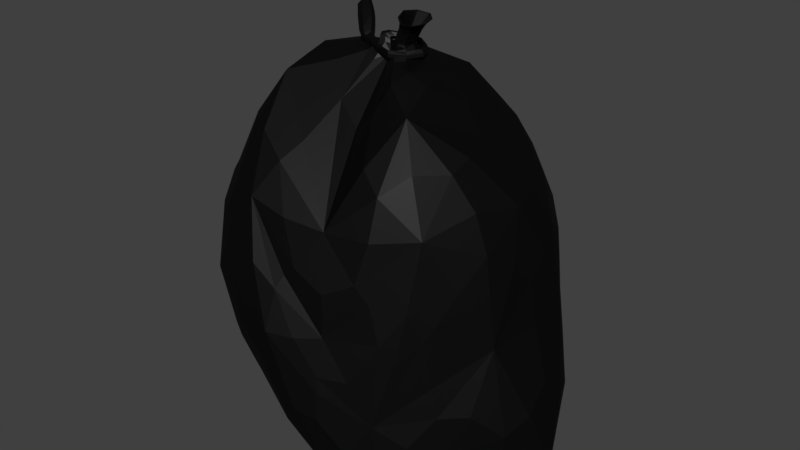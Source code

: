 # Source: uploads_files_2037692_garbage.bag.blend  (saved by Blender 2.79.0; exported with 4.5.12 LTS)
import bpy
from mathutils import Matrix  # noqa: F401  (used for matrix-valued properties, if any)

bpy.ops.wm.read_factory_settings(use_empty=True)
scene = bpy.context.scene
scene.name = 'Scene'

# ---- collections
col_collection_1 = bpy.data.collections.new('Collection 1'); scene.collection.children.link(col_collection_1)

# ---- materials (node trees are filled in below, after node groups)
mat_material_003 = bpy.data.materials.new('Material.003')
mat_material_003.alpha_threshold = 0.0
mat_material_003.roughness = 0.5

# ---- material node trees
mat_material_003.use_nodes = True; mat_material_003.node_tree.nodes.clear()
_N = mat_material_003.node_tree.nodes; _L = mat_material_003.node_tree.links
n0 = _N.new('ShaderNodeOutputMaterial'); n0.name = 'Material Output'; n0.location = (300, 300)
n1 = _N.new('ShaderNodeBsdfAnisotropic'); n1.name = 'Glossy BSDF'; n1.location = (-116, 360)
n1.distribution = 'GGX'
n1.inputs[0].default_value = (0.03572, 0.03572, 0.03572, 1.0)
n1.inputs[1].default_value = 0.4472
_L.new(n1.outputs[0], n0.inputs[0])
n0.is_active_output = True

# ---- world
world_world = bpy.data.worlds.new('World'); scene.world = world_world
world_world.color = (0.05088, 0.05088, 0.05088)
world_world.use_sun_shadow = False
world_world.sun_shadow_jitter_overblur = 0.0
world_world.cycles.sampling_method = 'MANUAL'

# ---- meshes
me_icosphere = bpy.data.meshes.new('Icosphere')
me_icosphere.from_pydata([(0.06567, -0.2457, -0.8921), (0.755, -0.2634, -0.8426), (-0.2828, -0.5935, -0.6072), (-0.3763, 0.3319, -0.7887), (0.06567, 0.2388, -0.8921), (0.8796, -0.2634, -0.5668), (-0.005236, -0.8245, -0.4234), (-0.8356, -0.003474, -0.00348), (-0.6063, 0.5169, -0.1049), (0.4642, 0.6942, -0.4215), (0.6628, -0.4951, -0.4347), (-0.2588, -0.7998, -0.1247), (-0.249, 0.1462, -0.897), (-0.2588, 0.7929, -0.1247), (0.6628, 0.5016, -0.1922), (0.3534, -0.6838, 0.2241), (-0.4255, -0.4956, 0.678), (-0.5804, 0.2465, 0.7189), (0.06463, 0.5909, 0.6953), (0.5959, -0.004674, 0.6566), (0.1708, 0.09791, 0.9948), (0.3727, 0.07377, 0.844), (0.3534, 0.4984, 0.6497), (-0.0526, 0.1508, 1.013), (-0.1584, 0.4511, 0.8476), (-0.4255, 0.4887, 0.678), (-0.259, -0.002184, 1.017), (-0.5317, -0.003474, 0.9024), (-0.5804, -0.2534, 0.7189), (-0.0749, -0.2725, 0.8496), (-0.1584, -0.5913, 0.6325), (0.06463, -0.7511, 0.2358), (0.1597, -0.3275, 0.8473), (0.4011, -0.5824, 0.6168), (0.5959, -0.3293, 0.6906), (0.749, 0.2388, 0.2953), (0.6329, 0.4939, 0.1354), (0.4322, 0.6338, 0.3486), (-0.01609, 0.7706, 0.3688), (-0.2675, 0.7804, 0.1917), (-0.4538, 0.6384, 0.3486), (-0.7191, 0.2465, 0.471), (-0.8091, -0.003474, 0.4067), (-0.7191, -0.2534, 0.471), (-0.4538, -0.6454, 0.3486), (-0.2675, -0.7874, 0.1917), (-0.01609, -0.7975, 0.1244), (0.4583, -0.6502, -0.05813), (0.6089, -0.5303, -0.03462), (0.749, -0.271, 0.3293), (0.2118, 0.7835, 0.202), (0.214, 0.8362, -0.2404), (-0.005236, 0.8358, -0.39), (-0.6617, 0.4887, 0.2489), (-0.6902, -0.2816, -0.293), (-0.6617, -0.4957, 0.2489), (-0.2828, 0.5866, -0.6072), (-0.6063, -0.5239, -0.1049), (0.2118, -0.7869, -0.2523), (0.214, -0.8015, -0.4836), (0.4642, -0.6694, -0.6973), (0.8147, -0.003474, 0.1236), (0.9156, -0.003474, -0.3781), (0.8796, 0.2465, -0.5341), (0.4662, 0.5316, -0.7478), (0.1569, 0.5239, -0.8412), (-0.06434, 0.686, -0.6645), (-0.3897, 0.6791, -0.3217), (-0.3763, -0.3388, -0.7887), (-0.6902, 0.2747, -0.293), (-0.88, 0.1411, -0.8612), (-0.249, -0.1532, -0.897), (-0.3897, -0.686, -0.3217), (0.755, 0.2465, -0.81), (0.6663, -0.003474, -0.9299), (0.2863, -0.003474, -0.9186), (-0.06434, -0.6748, -0.6979), (0.1569, -0.5126, -0.8745), (0.4662, -0.5303, -0.8138), (-0.8706, -0.003474, -0.7357), (-0.7295, -0.003474, -0.9129), (-0.7501, -0.2218, -0.7059), (-0.8813, -0.003474, -0.8685), (-0.7501, 0.2148, -0.7059), (-0.6609, 0.2148, -0.8207), (-0.6609, -0.2218, -0.8207), (-0.88, -0.1481, -0.8612), (-0.07609, -0.004171, 1.042), (0.1114, -0.04835, 1.034), (0.1044, 0.04593, 1.03), (0.03663, -0.04996, 1.047), (0.02962, 0.04433, 1.043), (0.2135, -0.1486, 1.004), (0.1041, 0.04697, 1.059), (0.1078, 0.05335, 1.102), (0.04117, 0.04177, 1.074), (0.04954, -0.05669, 1.078), (0.1572, 0.08375, 1.178), (0.06055, 0.04447, 1.124), (0.07094, -0.06257, 1.127), (0.0837, 0.06942, 1.211), (0.09941, -0.08926, 1.215), (0.1729, -0.07493, 1.182), (0.1182, -0.05368, 1.105), (0.1124, -0.05148, 1.063), (-0.08313, 0.01923, 1.07), (-0.03943, 0.01403, 1.04), (-0.03534, -0.01611, 1.059), (0.1464, 0.07046, 1.048), (-0.04556, 0.02162, 1.056), (-0.04811, 0.00421, 1.094), (-0.04109, -0.07192, 1.049), (0.1402, 0.06236, 1.031), (0.1357, 0.05555, 1.06), (0.01864, 0.07106, 1.085), (0.02415, 0.08439, 1.051), (0.003198, 0.09001, 1.066), (-0.1511, -0.01742, 1.066), (-0.03638, -0.06261, 1.032), (-0.034, -0.06132, 1.06), (0.1131, -0.06891, 1.053), (0.1183, -0.0679, 1.025), (0.1314, -0.06279, 1.042), (-0.178, -0.001487, 1.101), (-0.1486, 0.005813, 1.042), (-0.1213, 0.01085, 1.069), (-0.2143, 0.03518, 1.145), (-0.1944, 0.03196, 1.066), (-0.1416, 0.04053, 1.103), (-0.245, 0.06584, 1.176), (-0.2321, 0.06616, 1.106), (-0.1746, 0.0741, 1.153), (-0.262, 0.09201, 1.142), (-0.2098, 0.09871, 1.185), (-0.1094, -0.2137, -0.8878), (0.5976, -0.3951, -0.8058), (-0.01304, -0.7678, -0.595), (0.862, -0.259, -0.7558), (0.5976, 0.3802, -0.7567), (-0.1094, 0.2068, -0.8878), (0.4694, 0.6366, -0.6246), (0.7713, -0.3863, -0.4352), (0.7956, 0.1265, 0.2191), (-0.1274, -0.8234, -0.2359), (0.3347, -0.724, -0.264), (-0.5597, -0.5867, 0.2695), (-0.3479, 0.739, -0.2023), (-0.7088, 0.3695, 0.3613), (0.5725, 0.6066, -0.2759), (0.09644, 0.7856, 0.278), (0.4157, -0.6557, 0.1289), (-0.4274, -0.5867, 0.5127), (-0.6487, 0.2396, 0.5842), (0.008351, 0.6946, 0.5455), (0.6916, 0.1691, 0.4811), (0.2126, -0.7395, 0.1505), (0.065, -0.1171, 0.991), (-0.511, -0.3765, 0.7164), (-0.511, 0.3695, 0.7164), (0.2126, 0.5347, 0.7164), (-0.1925, -0.6221, -0.631), (0.1899, -0.1334, -0.913), (0.4694, -0.6274, -0.7596), (0.862, 0.2396, -0.7149), (0.1899, 0.1265, -0.913), (-0.1925, 0.6197, -0.6227), (-0.01304, 0.7836, -0.5533), (0.7956, -0.1397, 0.2276), (0.7713, 0.3727, -0.3419), (0.09644, -0.8117, -0.08002), (0.5725, -0.5922, -0.5874), (-0.7088, -0.3765, 0.3613), (-0.3479, -0.7459, -0.2023), (-0.5597, 0.5798, 0.2695), (0.3282, 0.7182, 0.292), (-0.1274, 0.821, -0.2276), (0.6916, -0.283, 0.5236), (0.008351, -0.7598, 0.1862), (-0.6487, -0.2465, 0.5842), (-0.4274, 0.5798, 0.5127), (0.4092, 0.5679, 0.4948), (0.07481, -0.3415, 0.7654), (0.5879, -0.1984, 0.7222), (-0.212, -0.1496, 0.975), (-0.2085, 0.1159, 1.016), (0.09301, 0.1728, 0.999), (0.2601, 0.1193, 0.9474), (0.4907, 0.01464, 0.7316), (0.3908, 0.3434, 0.7225), (-0.112, 0.3079, 0.9595), (-0.03077, 0.5303, 0.769), (-0.3171, 0.4843, 0.7751), (-0.4207, -0.003152, 0.9847), (-0.5653, 0.1284, 0.8298), (-0.5653, -0.1354, 0.8298), (-0.1176, -0.4769, 0.7036), (-0.3171, -0.5245, 0.7214), (-0.03077, -0.7088, 0.4391), (0.284, -0.5322, 0.696), (0.3979, -0.6393, 0.4235), (0.4978, -0.4741, 0.7087), (0.7088, 0.3631, 0.1931), (0.6416, 0.5079, -0.01969), (0.5347, 0.5838, 0.2443), (-0.1387, 0.7923, 0.2786), (-0.2726, 0.7978, 0.01926), (-0.3726, 0.7163, 0.2817), (-0.7733, 0.1284, 0.458), (-0.8422, -0.003474, 0.2339), (-0.7733, -0.1354, 0.458), (-0.3726, -0.7233, 0.2817), (-0.2726, -0.8048, 0.01926), (-0.1387, -0.8042, 0.2175), (0.558, -0.5806, 0.1051), (0.6356, -0.5012, -0.2802), (0.7028, -0.4027, 0.1846), (0.2095, 0.8191, 0.003708), (0.3384, 0.7861, -0.3429), (0.1013, 0.8546, -0.3541), (-0.6653, 0.5007, 0.1079), (-0.6653, -0.5077, 0.1079), (0.2095, -0.7972, -0.328), (0.1013, -0.833, -0.4482), (0.3384, -0.7434, -0.6551), (0.8453, -0.003474, -0.107), (0.9291, -0.1378, -0.4981), (0.9291, 0.1284, -0.49), (0.3261, 0.5453, -0.8194), (0.1159, 0.3706, -0.8706), (0.02797, 0.6268, -0.7788), (0.7422, 0.1284, -0.9038), (0.7422, -0.1378, -0.9119), (0.4639, -0.003474, -0.9192), (0.02797, -0.611, -0.8204), (0.1159, -0.373, -0.8789), (0.3261, -0.532, -0.8693), (-0.8953, -0.003474, -0.8171), (-0.8295, -0.08742, -0.7041), (-0.8295, 0.08048, -0.7041), (-0.6827, -0.08742, -0.8918), (-0.8267, -0.003474, -0.8978), (-0.6827, 0.08048, -0.8918), (-0.6785, -0.3015, -0.7438), (-0.6622, -0.2668, -0.536), (-0.8555, -0.1733, -0.8114), (-0.881, 0.09143, -0.8667), (-0.881, -0.09838, -0.8667), (-0.6622, 0.2599, -0.536), (-0.6785, 0.2946, -0.7438), (-0.8555, 0.1663, -0.8114), (-0.4889, 0.2742, -0.7852), (-0.8165, 0.1663, -0.8583), (-0.4889, -0.2811, -0.7852), (-0.8165, -0.1733, -0.8583), (-0.6461, 0.4048, -0.1836), (-0.7926, 0.1355, -0.1433), (-0.7926, -0.1424, -0.1433), (-0.6461, -0.4117, -0.1836), (-0.2586, -0.003474, -0.9125), (-0.332, 0.2301, -0.8624), (-0.3238, 0.4794, -0.7083), (-0.332, -0.237, -0.8624), (-0.3238, -0.4863, -0.7083), (-0.3277, -0.6519, -0.4789), (-0.4882, -0.6251, -0.2519), (-0.3277, 0.6449, -0.4789), (-0.4882, 0.6182, -0.2519), (0.5124, -0.6231, -0.1687), (-0.0432, -0.08372, 0.9937), (-0.0407, 0.05059, 1.03), (-0.1198, -0.002036, 1.027), (0.1994, -0.255, 0.969), (0.006793, 0.06955, 1.03), (0.1312, -0.07126, 1.018), (0.31, -0.1453, 0.957), (0.1155, 0.05747, 1.013), (0.1326, -0.001208, 1.029), (0.06985, -0.07232, 1.041), (0.05933, 0.0691, 1.035), (0.02036, -0.003616, 1.049), (0.2034, -0.02535, 0.9974), (0.04226, -0.05386, 1.061), (0.03478, 0.04508, 1.057), (0.1174, -0.05129, 1.049), (0.05894, -0.05931, 1.099), (0.04952, 0.03976, 1.096), (0.1087, -0.05145, 1.08), (0.06863, 0.06924, 1.064), (0.08119, -0.07844, 1.07), (0.03152, -0.009025, 1.081), (0.08435, -0.0619, 1.157), (0.0737, 0.04829, 1.154), (0.1324, -0.05296, 1.134), (0.08486, 0.07581, 1.11), (0.1004, -0.08475, 1.114), (0.05066, -0.01141, 1.133), (0.1209, 0.1164, 1.19), (0.1444, -0.1216, 1.197), (0.06887, -0.01365, 1.224), (0.1099, 0.04765, 1.045), (0.09928, 0.04763, 1.077), (0.1217, 0.05723, 1.131), (0.1792, 0.007836, 1.175), (0.1216, 0.001914, 1.1), (0.1259, -0.001214, 1.059), (-0.04055, -0.007523, 1.081), (-0.04299, 0.01355, 1.048), (-0.07988, 4.024e-05, 1.059), (-0.06386, -0.02223, 1.056), (-0.06897, 0.01545, 1.032), (-0.01803, 0.0005195, 1.053), (-0.03578, 0.02757, 1.096), (-0.02917, 0.04347, 1.06), (-0.06305, 0.05026, 1.074), (-0.07565, 0.006768, 1.095), (-0.07246, 0.02853, 1.048), (-0.02868, 0.009756, 1.078), (0.1508, -0.0101, 1.055), (0.1569, -0.006448, 1.027), (0.1696, 0.005322, 1.044), (0.1415, 0.06333, 1.066), (0.01119, 0.09527, 1.045), (0.03049, 0.07158, 1.069), (0.004304, 0.0786, 1.088), (0.1472, 0.07184, 1.03), (0.1337, 0.0532, 1.045), (0.08564, 0.09395, 1.07), (0.08906, 0.1041, 1.039), (0.08367, 0.1072, 1.055), (-0.09727, -0.01178, 1.066), (-0.1087, -0.01398, 1.039), (-0.1204, -0.02806, 1.058), (-0.03812, -0.06862, 1.065), (0.1308, -0.06356, 1.024), (0.1078, -0.07121, 1.038), (0.1242, -0.06483, 1.058), (-0.0411, -0.07024, 1.031), (-0.03224, -0.05699, 1.045), (0.04422, -0.09471, 1.054), (0.04653, -0.09546, 1.026), (0.05385, -0.09987, 1.042), (-0.1286, 0.02286, 1.078), (-0.1719, 0.01504, 1.048), (-0.161, -0.01642, 1.079), (-0.13, -0.007831, 1.08), (-0.1641, -0.01413, 1.046), (-0.1268, 0.02121, 1.05), (-0.1578, 0.05917, 1.132), (-0.2149, 0.0509, 1.087), (-0.1973, 0.01863, 1.126), (-0.1425, 0.0133, 1.12), (-0.2085, 0.002593, 1.074), (-0.163, 0.05511, 1.076), (-0.192, 0.08679, 1.169), (-0.2475, 0.07934, 1.124), (-0.2299, 0.05023, 1.161), (-0.1756, 0.04888, 1.17), (-0.2475, 0.03896, 1.112), (-0.1979, 0.08761, 1.122), (-0.2289, 0.11, 1.203), (-0.2772, 0.1043, 1.163), (-0.2608, 0.08174, 1.193), (-0.21, 0.07741, 1.199), (-0.2754, 0.06903, 1.146), (-0.2314, 0.1101, 1.157), (-0.03004, -0.003474, -0.9132), (0.6816, -0.475, -0.6618), (-0.2062, -0.7417, -0.4096), (-0.2062, 0.7384, -0.4029), (0.6816, 0.4564, -0.5478), (0.2172, -0.748, -0.06378), (-0.5801, -0.4522, 0.4761), (-0.5801, 0.4453, 0.4761), (0.2162, 0.6746, 0.5028), (0.7472, -0.03871, 0.4817), (0.007898, -0.02738, 1.019), (-0.1748, -0.4389, -0.8174), (0.4298, -0.2722, -0.8994), (0.2196, -0.7478, -0.7872), (0.9762, -0.00486, -0.8426), (0.4298, 0.2664, -0.8902), (-0.1748, 0.4345, -0.8127), (0.2196, 0.7822, -0.6813), (0.804, -0.2716, -0.1176), (0.8047, 0.2622, -0.08876), (-0.02778, -0.8592, -0.07389), (0.4392, -0.6823, -0.4817), (-0.803, -0.2724, 0.2056), (-0.4929, -0.6994, 0.02903), (-0.4929, 0.6925, 0.02903), (-0.803, 0.2654, 0.2056), (0.4416, 0.7183, 0.02606), (-0.02778, 0.8553, -0.00616), (0.5887, -0.5168, 0.4465), (-0.2263, -0.7085, 0.4832), (-0.6837, -0.003474, 0.6575), (-0.2263, 0.6802, 0.5471), (0.5853, 0.396, 0.4514), (0.175, -0.6742, 0.4199), (0.3815, -0.3682, 0.9008), (-0.4048, -0.2807, 0.9194), (-0.4044, 0.2559, 0.9479), (0.1741, 0.3493, 0.9121), (-0.8826, -0.09733, -0.8097), (-0.7716, -0.003474, -0.5027), (-0.8826, 0.09038, -0.8097), (-0.8167, -0.09733, -0.8884), (-0.8167, 0.09038, -0.8884), (-0.4807, -0.003474, -0.899), (-0.7901, -0.2223, -0.8074), (-0.4618, -0.5086, -0.5709), (-0.7901, 0.2153, -0.8074), (-0.4618, 0.5016, -0.5709), (0.5352, -0.6018, -0.03182), (-0.09886, -0.05667, 1.021), (-0.1018, 0.04533, 1.025), (0.09836, -0.1149, 1.016), (0.06408, 0.09268, 1.019), (0.2597, -0.02538, 0.9738), (0.1436, -0.006895, 1.013), (0.07656, -0.07693, 1.055), (0.02487, -0.005409, 1.063), (0.06533, 0.07148, 1.048), (0.1375, -0.001559, 1.045), (0.0878, -0.08, 1.088), (0.04017, -0.01188, 1.104), (0.07366, 0.06861, 1.084), (0.1148, -8.618e-05, 1.075), (0.1145, -0.08483, 1.144), (0.06356, -0.009193, 1.163), (0.09852, 0.08046, 1.139), (0.1356, 0.004213, 1.13), (-0.02272, 0.004503, 1.067), (-0.06883, -0.01239, 1.081), (-0.07187, 0.01396, 1.039), (-0.01719, 0.02816, 1.08), (-0.05954, 0.03664, 1.098), (-0.05127, 0.05651, 1.052), (0.146, -0.01507, 1.04), (0.1619, -0.0003556, 1.061), (0.1695, 0.004203, 1.026), (0.08245, 0.09879, 1.074), (0.08673, 0.1115, 1.036), (0.08919, 0.09496, 1.054), (-0.09425, -0.005292, 1.05), (-0.1089, -0.02289, 1.073), (-0.1232, -0.02564, 1.039), (0.05029, -0.09821, 1.059), (0.05317, -0.09915, 1.024), (0.04114, -0.09269, 1.039), (-0.1448, 0.03663, 1.055), (-0.1312, -0.002687, 1.093), (-0.1854, -0.01247, 1.057), (-0.1809, 0.07323, 1.102), (-0.1589, 0.0329, 1.15), (-0.2302, 0.02257, 1.094), (-0.2146, 0.09948, 1.139), (-0.1927, 0.0631, 1.185), (-0.262, 0.05378, 1.129), (-0.2492, 0.1199, 1.178), (-0.2286, 0.0917, 1.216), (-0.2891, 0.08449, 1.166), (0.1377, 0.06485, 1.156), (0.08156, 0.05412, 1.181), (0.09372, -0.06994, 1.185), (0.1498, -0.05921, 1.159), (0.1102, 0.09064, 1.165), (0.1284, -0.09545, 1.17), (0.07003, -0.01074, 1.192), (0.1542, 0.005363, 1.154), (0.1541, 0.07437, 1.18), (0.08854, 0.0616, 1.209), (0.1025, -0.07988, 1.213), (0.1681, -0.06711, 1.184), (0.1217, 0.1035, 1.191), (0.1427, -0.1087, 1.197), (0.07531, -0.01247, 1.221), (0.1737, 0.006688, 1.177), (0.09754, 0.01746, 1.104), (0.08035, 0.01411, 1.112), (0.08402, -0.02297, 1.113), (0.1012, -0.01962, 1.105), (0.08904, 0.0251, 1.107), (0.09454, -0.03053, 1.109), (0.07689, -0.005301, 1.115), (0.1027, -0.0002792, 1.104), (-0.2346, 0.1076, 1.199), (-0.2726, 0.1031, 1.168), (-0.2597, 0.08536, 1.192), (-0.2506, 0.1153, 1.18), (-0.2344, 0.09319, 1.209), (-0.2819, 0.08752, 1.17), (-0.1366, 0.01239, 1.085), (-0.1669, 0.008773, 1.06), (-0.1566, -0.005336, 1.079), (-0.1493, 0.01854, 1.069), (-0.1364, 0.0009007, 1.093), (-0.1743, -0.003616, 1.062)], [], [(0, 134, 365, 161), (0, 161, 377, 234), (0, 234, 376, 134), (1, 137, 366, 135), (1, 135, 377, 231), (1, 231, 379, 137), (2, 262, 376, 160), (2, 160, 367, 263), (2, 263, 410, 262), (3, 260, 381, 259), (3, 259, 408, 250), (3, 250, 412, 260), (4, 164, 365, 139), (4, 139, 381, 228), (4, 228, 380, 164), (5, 141, 366, 137), (5, 137, 379, 225), (5, 225, 383, 141), (6, 143, 367, 136), (6, 136, 378, 222), (6, 222, 385, 143), (7, 255, 404, 256), (7, 256, 387, 208), (7, 208, 390, 255), (8, 219, 389, 266), (8, 266, 412, 254), (8, 254, 390, 219), (9, 148, 369, 140), (9, 140, 382, 217), (9, 217, 391, 148), (10, 170, 366, 141), (10, 141, 383, 214), (10, 214, 386, 170), (11, 172, 367, 143), (11, 143, 385, 211), (11, 211, 388, 172), (12, 139, 365, 258), (12, 258, 408, 259), (12, 259, 381, 139), (13, 175, 368, 146), (13, 146, 389, 205), (13, 205, 392, 175), (14, 168, 369, 148), (14, 148, 391, 202), (14, 202, 384, 168), (15, 155, 370, 150), (15, 150, 393, 199), (15, 199, 398, 155), (16, 157, 371, 151), (16, 151, 394, 196), (16, 196, 400, 157), (17, 158, 372, 152), (17, 152, 395, 193), (17, 193, 401, 158), (18, 159, 373, 153), (18, 153, 396, 190), (18, 190, 402, 159), (19, 182, 374, 154), (19, 154, 397, 187), (19, 187, 399, 182), (20, 280, 418, 186), (20, 186, 402, 185), (20, 185, 417, 275), (20, 275, 419, 280), (21, 274, 399, 187), (21, 187, 397, 188), (21, 188, 402, 186), (21, 186, 418, 274), (22, 188, 397, 180), (22, 180, 373, 159), (22, 159, 402, 188), (23, 185, 402, 189), (23, 189, 401, 184), (23, 184, 415, 269), (23, 269, 375, 272), (23, 272, 417, 185), (24, 189, 402, 190), (24, 190, 396, 191), (24, 191, 401, 189), (25, 191, 396, 179), (25, 179, 372, 158), (25, 158, 401, 191), (26, 184, 401, 192), (26, 192, 400, 183), (26, 183, 414, 270), (26, 270, 415, 184), (27, 192, 401, 193), (27, 193, 395, 194), (27, 194, 400, 192), (28, 194, 395, 178), (28, 178, 371, 157), (28, 157, 400, 194), (29, 183, 400, 195), (29, 195, 398, 181), (29, 181, 375, 268), (29, 268, 414, 183), (30, 195, 400, 196), (30, 196, 394, 197), (30, 197, 398, 195), (31, 197, 394, 177), (31, 177, 370, 155), (31, 155, 398, 197), (32, 181, 398, 198), (32, 198, 399, 271), (32, 271, 416, 156), (32, 156, 375, 181), (33, 198, 398, 199), (33, 199, 393, 200), (33, 200, 399, 198), (34, 200, 393, 176), (34, 176, 374, 182), (34, 182, 399, 200), (35, 142, 384, 201), (35, 201, 397, 154), (35, 154, 374, 142), (36, 201, 384, 202), (36, 202, 391, 203), (36, 203, 397, 201), (37, 203, 391, 174), (37, 174, 373, 180), (37, 180, 397, 203), (38, 149, 392, 204), (38, 204, 396, 153), (38, 153, 373, 149), (39, 204, 392, 205), (39, 205, 389, 206), (39, 206, 396, 204), (40, 206, 389, 173), (40, 173, 372, 179), (40, 179, 396, 206), (41, 147, 390, 207), (41, 207, 395, 152), (41, 152, 372, 147), (42, 207, 390, 208), (42, 208, 387, 209), (42, 209, 395, 207), (43, 209, 387, 171), (43, 171, 371, 178), (43, 178, 395, 209), (44, 145, 388, 210), (44, 210, 394, 151), (44, 151, 371, 145), (45, 210, 388, 211), (45, 211, 385, 212), (45, 212, 394, 210), (46, 212, 385, 169), (46, 169, 370, 177), (46, 177, 394, 212), (47, 144, 386, 267), (47, 267, 413, 213), (47, 213, 393, 150), (47, 150, 370, 144), (48, 267, 386, 214), (48, 214, 383, 215), (48, 215, 393, 213), (48, 213, 413, 267), (49, 215, 383, 167), (49, 167, 374, 176), (49, 176, 393, 215), (50, 174, 391, 216), (50, 216, 392, 149), (50, 149, 373, 174), (51, 216, 391, 217), (51, 217, 382, 218), (51, 218, 392, 216), (52, 218, 382, 166), (52, 166, 368, 175), (52, 175, 392, 218), (53, 173, 389, 219), (53, 219, 390, 147), (53, 147, 372, 173), (54, 256, 404, 243), (54, 243, 410, 257), (54, 257, 387, 256), (55, 171, 387, 220), (55, 220, 388, 145), (55, 145, 371, 171), (56, 165, 381, 260), (56, 260, 412, 265), (56, 265, 368, 165), (57, 220, 387, 257), (57, 257, 410, 264), (57, 264, 388, 220), (58, 169, 385, 221), (58, 221, 386, 144), (58, 144, 370, 169), (59, 221, 385, 222), (59, 222, 378, 223), (59, 223, 386, 221), (60, 223, 378, 162), (60, 162, 366, 170), (60, 170, 386, 223), (61, 167, 383, 224), (61, 224, 384, 142), (61, 142, 374, 167), (62, 224, 383, 225), (62, 225, 379, 226), (62, 226, 384, 224), (63, 226, 379, 163), (63, 163, 369, 168), (63, 168, 384, 226), (64, 138, 380, 227), (64, 227, 382, 140), (64, 140, 369, 138), (65, 227, 380, 228), (65, 228, 381, 229), (65, 229, 382, 227), (66, 229, 381, 165), (66, 165, 368, 166), (66, 166, 382, 229), (67, 146, 368, 265), (67, 265, 412, 266), (67, 266, 389, 146), (68, 252, 408, 261), (68, 261, 376, 262), (68, 262, 410, 252), (69, 254, 412, 247), (69, 247, 404, 255), (69, 255, 390, 254), (70, 251, 407, 245), (70, 245, 405, 249), (70, 249, 411, 251), (71, 258, 365, 134), (71, 134, 376, 261), (71, 261, 408, 258), (72, 264, 410, 263), (72, 263, 367, 172), (72, 172, 388, 264), (73, 163, 379, 230), (73, 230, 380, 138), (73, 138, 369, 163), (74, 230, 379, 231), (74, 231, 377, 232), (74, 232, 380, 230), (75, 232, 377, 161), (75, 161, 365, 164), (75, 164, 380, 232), (76, 160, 376, 233), (76, 233, 378, 136), (76, 136, 367, 160), (77, 233, 376, 234), (77, 234, 377, 235), (77, 235, 378, 233), (78, 235, 377, 135), (78, 135, 366, 162), (78, 162, 378, 235), (79, 236, 403, 237), (79, 237, 404, 238), (79, 238, 405, 236), (80, 239, 406, 240), (80, 240, 407, 241), (80, 241, 408, 239), (81, 242, 410, 243), (81, 243, 404, 237), (81, 237, 403, 244), (81, 244, 409, 242), (82, 236, 405, 245), (82, 245, 407, 240), (82, 240, 406, 246), (82, 246, 403, 236), (83, 238, 404, 247), (83, 247, 412, 248), (83, 248, 411, 249), (83, 249, 405, 238), (84, 248, 412, 250), (84, 250, 408, 241), (84, 241, 407, 251), (84, 251, 411, 248), (85, 239, 408, 252), (85, 252, 410, 242), (85, 242, 409, 253), (85, 253, 406, 239), (86, 246, 406, 253), (86, 253, 409, 244), (86, 244, 403, 246), (87, 309, 415, 270), (87, 270, 414, 308), (87, 308, 433, 307), (87, 307, 434, 309), (88, 277, 416, 273), (88, 273, 419, 276), (88, 276, 423, 283), (88, 283, 420, 277), (89, 276, 419, 275), (89, 275, 417, 278), (89, 278, 422, 299), (89, 299, 423, 276), (90, 279, 375, 156), (90, 156, 416, 277), (90, 277, 420, 281), (90, 281, 421, 279), (91, 278, 417, 272), (91, 272, 375, 279), (91, 279, 421, 282), (91, 282, 422, 278), (92, 271, 399, 274), (92, 274, 418, 280), (92, 280, 419, 273), (92, 273, 416, 271), (93, 304, 423, 299), (93, 299, 422, 287), (93, 287, 426, 300), (93, 300, 427, 304), (94, 303, 427, 300), (94, 300, 426, 293), (94, 293, 430, 301), (94, 301, 431, 303), (95, 287, 422, 282), (95, 282, 421, 289), (95, 289, 425, 285), (95, 285, 426, 287), (96, 289, 421, 281), (96, 281, 420, 288), (96, 288, 424, 284), (96, 284, 425, 289), (462, 469, 431, 301), (462, 301, 430, 466), (101, 297, 475, 472), (98, 293, 426, 285), (98, 285, 425, 295), (98, 295, 429, 291), (98, 291, 430, 293), (99, 295, 425, 284), (99, 284, 424, 294), (99, 294, 428, 290), (99, 290, 429, 295), (463, 466, 430, 291), (463, 291, 429, 468), (464, 468, 429, 290), (464, 290, 428, 467), (465, 467, 428, 292), (465, 292, 431, 469), (103, 294, 424, 286), (103, 286, 427, 303), (103, 303, 431, 292), (103, 292, 428, 294), (104, 288, 420, 283), (104, 283, 423, 304), (104, 304, 427, 286), (104, 286, 424, 288), (105, 315, 434, 307), (105, 307, 433, 314), (105, 314, 436, 313), (105, 313, 437, 315), (106, 310, 375, 269), (106, 269, 415, 309), (106, 309, 434, 306), (106, 306, 432, 310), (107, 308, 414, 268), (107, 268, 375, 310), (107, 310, 432, 305), (107, 305, 433, 308), (108, 324, 442, 328), (108, 328, 441, 320), (108, 320, 439, 319), (108, 319, 440, 324), (109, 316, 432, 306), (109, 306, 434, 315), (109, 315, 437, 312), (109, 312, 435, 316), (110, 314, 433, 305), (110, 305, 432, 316), (110, 316, 435, 311), (110, 311, 436, 314), (111, 336, 448, 340), (111, 340, 447, 332), (111, 332, 445, 331), (111, 331, 446, 336), (112, 325, 443, 327), (112, 327, 442, 324), (112, 324, 440, 318), (112, 318, 438, 325), (113, 320, 441, 326), (113, 326, 443, 325), (113, 325, 438, 317), (113, 317, 439, 320), (114, 323, 436, 311), (114, 311, 435, 322), (114, 322, 443, 326), (114, 326, 441, 323), (115, 322, 435, 312), (115, 312, 437, 321), (115, 321, 442, 327), (115, 327, 443, 322), (116, 321, 437, 313), (116, 313, 436, 323), (116, 323, 441, 328), (116, 328, 442, 321), (117, 345, 446, 331), (117, 331, 445, 344), (117, 344, 451, 343), (117, 343, 452, 345), (118, 337, 449, 339), (118, 339, 448, 336), (118, 336, 446, 330), (118, 330, 444, 337), (119, 332, 447, 338), (119, 338, 449, 337), (119, 337, 444, 329), (119, 329, 445, 332), (120, 335, 439, 317), (120, 317, 438, 334), (120, 334, 449, 338), (120, 338, 447, 335), (121, 334, 438, 318), (121, 318, 440, 333), (121, 333, 448, 339), (121, 339, 449, 334), (122, 333, 440, 319), (122, 319, 439, 335), (122, 335, 447, 340), (122, 340, 448, 333), (123, 351, 452, 343), (123, 343, 451, 350), (123, 350, 454, 349), (123, 349, 455, 351), (124, 346, 444, 330), (124, 330, 446, 345), (124, 345, 452, 342), (124, 342, 450, 346), (125, 344, 445, 329), (125, 329, 444, 346), (125, 346, 450, 341), (125, 341, 451, 344), (126, 357, 455, 349), (126, 349, 454, 356), (126, 356, 457, 355), (126, 355, 458, 357), (127, 352, 450, 342), (127, 342, 452, 351), (127, 351, 455, 348), (127, 348, 453, 352), (128, 350, 451, 341), (128, 341, 450, 352), (128, 352, 453, 347), (128, 347, 454, 350), (129, 363, 458, 355), (129, 355, 457, 362), (129, 362, 460, 361), (129, 361, 461, 363), (130, 358, 453, 348), (130, 348, 455, 357), (130, 357, 458, 354), (130, 354, 456, 358), (131, 356, 454, 347), (131, 347, 453, 358), (131, 358, 456, 353), (131, 353, 457, 356), (132, 364, 456, 354), (132, 354, 458, 363), (132, 363, 461, 360), (132, 360, 459, 364), (133, 362, 457, 353), (133, 353, 456, 364), (133, 364, 459, 359), (133, 359, 460, 362), (460, 359, 486, 490), (102, 465, 469, 302), (102, 297, 467, 465), (101, 464, 467, 297), (101, 298, 468, 464), (100, 463, 468, 298), (100, 296, 466, 463), (97, 462, 466, 296), (97, 302, 469, 462), (473, 477, 485, 481), (302, 97, 470, 477), (296, 100, 471, 474), (102, 302, 477, 473), (298, 101, 472, 476), (97, 296, 474, 470), (100, 298, 476, 471), (297, 102, 473, 475), (485, 478, 482, 479, 484, 480, 483, 481), (472, 475, 483, 480), (471, 476, 484, 479), (470, 474, 482, 478), (475, 473, 481, 483), (476, 472, 480, 484), (474, 471, 479, 482), (477, 470, 478, 485), (491, 488, 494, 497), (361, 460, 490, 488), (459, 360, 487, 489), (359, 459, 489, 486), (461, 361, 488, 491), (360, 461, 491, 487), (492, 495, 493, 497, 494, 496), (487, 491, 497, 493), (490, 486, 492, 496), (488, 490, 496, 494), (489, 487, 493, 495), (486, 489, 495, 492)])
me_icosphere.materials.append(mat_material_003)
me_icosphere.use_remesh_preserve_volume = False
me_icosphere.use_remesh_preserve_attributes = False
me_icosphere.use_mirror_vertex_groups = False
me_icosphere.update()

# ---- objects
ob_icosphere = bpy.data.objects.new('Icosphere', me_icosphere)

# ---- transforms, parenting, visibility, modifiers, constraints
ob_icosphere.location = (1.182, 0.0, 4.421)
ob_icosphere.scale = (4.597, 4.597, 4.597)
ob_icosphere.lineart.crease_threshold = 0.0

# ---- collection membership
col_collection_1.objects.link(ob_icosphere)

# ---- scene / render settings (as saved in the file)
scene.frame_start = 1; scene.frame_end = 250; scene.frame_set(2)
scene.render.engine = 'CYCLES'
scene.render.resolution_percentage = 50
scene.render.dither_intensity = 0.0
scene.cycles.samples = 128
scene.cycles.sampling_pattern = 'TABULATED_SOBOL'
scene.cycles.use_adaptive_sampling = False
scene.cycles.use_light_tree = False
scene.cycles.blur_glossy = 0.0
scene.cycles.sample_clamp_indirect = 0.0
scene.view_settings.view_transform = 'Standard'
bpy.context.view_layer.update()

# ---- added for rendering (the .blend has no active camera and no usable light): camera, sun
cam_auto = bpy.data.cameras.new('AutoCamera')
cam_auto.lens = 50.0
cam_auto.sensor_width = 36.0
cam_auto.clip_end = 1000.0
ob_auto_camera = bpy.data.objects.new('AutoCamera', cam_auto)
scene.collection.objects.link(ob_auto_camera)
ob_auto_camera.location = (15.5283, -17.0013, 16.4257)
ob_auto_camera.rotation_euler = (1.09748, -7.21219e-08, 0.694738)
scene.camera = ob_auto_camera
light_auto_sun = bpy.data.lights.new('AutoSun', 'SUN')
light_auto_sun.energy = 3.0
light_auto_sun.angle = 0.0523599
ob_auto_sun = bpy.data.objects.new('AutoSun', light_auto_sun)
scene.collection.objects.link(ob_auto_sun)
ob_auto_sun.rotation_euler = (0.872665, 0.174533, 0.523599)
bpy.context.view_layer.update()
